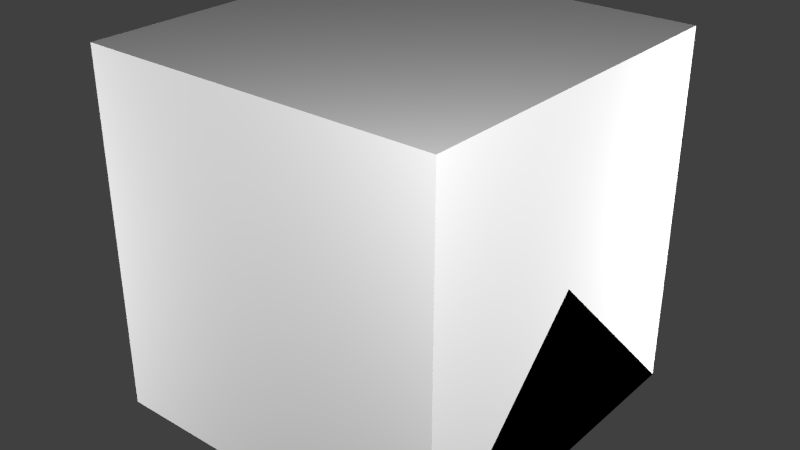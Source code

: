 # Source: ClassicBedsideLamp.blend  (saved by Blender 2.72.0; exported with 4.5.12 LTS)
import bpy
from mathutils import Matrix  # noqa: F401  (used for matrix-valued properties, if any)

bpy.ops.wm.read_factory_settings(use_empty=True)
scene = bpy.context.scene
scene.name = 'Scene'

# ---- collections
col_collection_1 = bpy.data.collections.new('Collection 1'); scene.collection.children.link(col_collection_1)

# ---- materials (node trees are filled in below, after node groups)
mat_material = bpy.data.materials.new('Material')
mat_material.alpha_threshold = 0.0
mat_material.use_transparent_shadow = False
mat_material.roughness = 0.5
mat_material.line_color = (0.0, 0.0, 0.0, 1.0)

# ---- material node trees

# ---- world
world_world = bpy.data.worlds.new('World'); scene.world = world_world
world_world.color = (0.05088, 0.05088, 0.05088)
world_world.use_sun_shadow = False
world_world.sun_shadow_jitter_overblur = 0.0
world_world.cycles.sampling_method = 'MANUAL'
world_world.cycles.sample_map_resolution = 256

# ---- lights
light_point3 = bpy.data.lights.new('Point3', 'POINT')
light_point3.transmission_factor = 0.0
light_point3.energy = 100.0
light_point3.shadow_buffer_clip_start = 0.5
light_point3.shadow_soft_size = 0.1
light_point3.shadow_maximum_resolution = 0.006
light_point3.use_absolute_resolution = True
light_point3.cycles.use_multiple_importance_sampling = False
light_point2 = bpy.data.lights.new('Point2', 'POINT')
light_point2.transmission_factor = 0.0
light_point2.energy = 100.0
light_point2.shadow_buffer_clip_start = 0.5
light_point2.shadow_soft_size = 0.1
light_point2.shadow_maximum_resolution = 0.006
light_point2.use_absolute_resolution = True
light_point2.cycles.use_multiple_importance_sampling = False
light_point1 = bpy.data.lights.new('Point1', 'POINT')
light_point1.transmission_factor = 0.0
light_point1.energy = 100.0
light_point1.shadow_buffer_clip_start = 0.5
light_point1.shadow_soft_size = 0.1
light_point1.shadow_maximum_resolution = 0.006
light_point1.use_absolute_resolution = True
light_point1.cycles.use_multiple_importance_sampling = False
light_point0 = bpy.data.lights.new('Point0', 'POINT')
light_point0.transmission_factor = 0.0
light_point0.energy = 100.0
light_point0.shadow_buffer_clip_start = 0.5
light_point0.shadow_soft_size = 0.1
light_point0.shadow_maximum_resolution = 0.006
light_point0.use_absolute_resolution = True
light_point0.cycles.use_multiple_importance_sampling = False

# ---- meshes
me_lamp = bpy.data.meshes.new('lamp')
me_lamp.from_pydata([(-2.98e-08, -0.09375, 0.375), (0.0, -0.09375, 0.5625), (0.0, 0.09375, 0.375), (2.98e-08, 0.09375, 0.5625), (0.09375, -3.725e-08, 0.375), (0.09375, -7.451e-09, 0.5625), (-0.09375, 7.451e-09, 0.375), (-0.09375, 3.725e-08, 0.5625)], [], [(0, 1, 3, 2), (4, 5, 7, 6)])
me_lamp.use_remesh_preserve_volume = False
me_lamp.use_remesh_preserve_attributes = False
me_lamp.use_mirror_vertex_groups = False
me_lamp.update()
me_lampshade_tex = bpy.data.meshes.new('lampshade_tex')
me_lampshade_tex.from_pydata([(-4.657e-11, 0.255, 0.375), (-0.1803, 0.1803, 0.375), (-0.255, -1.116e-08, 0.375), (-0.1803, -0.1803, 0.375), (2.225e-08, -0.255, 0.375), (0.1803, -0.1803, 0.375), (0.255, 3.032e-09, 0.375), (0.1803, 0.1803, 0.375), (9.034e-10, 0.1275, 0.75), (-0.09016, 0.09016, 0.75), (-0.1275, -4.633e-09, 0.75), (-0.09016, -0.09016, 0.75), (1.205e-08, -0.1275, 0.75), (0.09016, -0.09016, 0.75), (0.1275, 2.461e-09, 0.75), (0.09016, 0.09016, 0.75)], [], [(0, 7, 15, 8), (7, 6, 14, 15), (6, 5, 13, 14), (5, 4, 12, 13), (4, 3, 11, 12), (3, 2, 10, 11), (2, 1, 9, 10), (1, 0, 8, 9)])
me_lampshade_tex.use_remesh_preserve_volume = False
me_lampshade_tex.use_remesh_preserve_attributes = False
me_lampshade_tex.use_mirror_vertex_groups = False
me_lampshade_tex.update()
me_baserefl = bpy.data.meshes.new('baserefl')
me_baserefl.from_pydata([(4.889e-10, 0.1969, 0.0), (-0.1392, 0.1392, 0.0), (-0.1969, -8.117e-09, 0.0), (-0.1392, -0.1392, 0.0), (1.77e-08, -0.1969, 0.0), (0.1392, -0.1392, 0.0), (0.1969, 2.837e-09, 0.0), (0.1392, 0.1392, 0.0), (2.445e-10, 0.03281, 0.0625), (-0.0232, 0.0232, 0.0625), (-0.03281, -1.19e-09, 0.0625), (-0.0232, -0.0232, 0.0625), (3.113e-09, -0.03281, 0.0625), (0.0232, -0.0232, 0.0625), (0.03281, 6.358e-10, 0.0625), (0.0232, 0.0232, 0.0625), (0.0, 0.06562, 0.4375), (-0.0464, 0.0464, 0.4375), (-0.06562, -2.869e-09, 0.4375), (-0.0464, -0.0464, 0.4375), (5.737e-09, -0.06562, 0.4375), (0.0464, -0.0464, 0.4375), (0.06562, 7.826e-10, 0.4375), (0.0464, 0.0464, 0.4375)], [], [(5, 13, 14, 6), (3, 11, 12, 4), (2, 10, 11, 3), (1, 9, 10, 2), (0, 8, 9, 1), (7, 15, 8, 0), (6, 14, 15, 7), (4, 12, 13, 5), (1, 2, 3, 4, 5, 6, 7, 0), (8, 15, 23, 16), (15, 14, 22, 23), (14, 13, 21, 22), (13, 12, 20, 21), (12, 11, 19, 20), (11, 10, 18, 19), (10, 9, 17, 18), (9, 8, 16, 17)])
me_baserefl.use_remesh_preserve_volume = False
me_baserefl.use_remesh_preserve_attributes = False
me_baserefl.use_mirror_vertex_groups = False
me_baserefl.update()
me_socket = bpy.data.meshes.new('socket')
me_socket.from_pydata([(4.657e-10, 0.1875, 0.0), (-0.1326, 0.1326, 0.0), (-0.1875, -7.73e-09, 0.0), (-0.1326, -0.1326, 0.0), (1.686e-08, -0.1875, 0.0), (0.1326, -0.1326, 0.0), (0.1875, 2.702e-09, 0.0), (0.1326, 0.1326, 0.0), (0.0, 0.0, 0.3125), (2.328e-10, 0.03125, 0.0625), (-0.0221, 0.0221, 0.0625), (-0.03125, -1.133e-09, 0.0625), (-0.0221, -0.0221, 0.0625), (2.965e-09, -0.03125, 0.0625), (0.0221, -0.0221, 0.0625), (0.03125, 6.055e-10, 0.0625), (0.0221, 0.0221, 0.0625), (0.0, 0.0625, 0.4375), (-0.04419, 0.04419, 0.4375), (-0.0625, -2.732e-09, 0.4375), (-0.04419, -0.04419, 0.4375), (5.464e-09, -0.0625, 0.4375), (0.04419, -0.04419, 0.4375), (0.0625, 7.453e-10, 0.4375), (0.04419, 0.04419, 0.4375), (0.225, -0.0125, 0.3875), (0.225, 0.0125, 0.3875), (0.05625, -0.0125, 0.4062), (0.05625, 0.0125, 0.4062), (-0.1017, 0.2011, 0.3875), (-0.1233, 0.1886, 0.3875), (-0.0173, 0.05496, 0.4062), (-0.03895, 0.04246, 0.4062), (-0.1233, -0.1886, 0.3875), (-0.1017, -0.2011, 0.3875), (-0.03895, -0.04246, 0.4062), (-0.0173, -0.05496, 0.4062)], [], [(5, 14, 15, 6), (3, 12, 13, 4), (2, 11, 12, 3), (1, 10, 11, 2), (0, 9, 10, 1), (7, 16, 9, 0), (6, 15, 16, 7), (4, 13, 14, 5), (18, 17, 8), (1, 2, 3, 4, 5, 6, 7, 0), (9, 16, 24, 17), (16, 15, 23, 24), (15, 14, 22, 23), (14, 13, 21, 22), (13, 12, 20, 21), (12, 11, 19, 20), (11, 10, 18, 19), (10, 9, 17, 18), (8, 17, 24), (24, 23, 8), (22, 8, 23), (22, 21, 8), (21, 20, 8), (19, 8, 20), (8, 19, 18), (27, 28, 26, 25), (31, 32, 30, 29), (35, 36, 34, 33)])
me_socket.use_remesh_preserve_volume = False
me_socket.use_remesh_preserve_attributes = False
me_socket.use_mirror_vertex_groups = False
me_socket.update()
me_lampshade = bpy.data.meshes.new('lampshade')
me_lampshade.from_pydata([(0.0, 0.25, 0.375), (-0.1768, 0.1768, 0.375), (-0.25, -1.093e-08, 0.375), (-0.1768, -0.1768, 0.375), (2.186e-08, -0.25, 0.375), (0.1768, -0.1768, 0.375), (0.25, 2.981e-09, 0.375), (0.1768, 0.1768, 0.375), (9.313e-10, 0.125, 0.75), (-0.08839, 0.08839, 0.75), (-0.125, -4.533e-09, 0.75), (-0.08839, -0.08839, 0.75), (1.186e-08, -0.125, 0.75), (0.08839, -0.08839, 0.75), (0.125, 2.422e-09, 0.75), (0.08839, 0.08839, 0.75)], [], [(0, 7, 15, 8), (7, 6, 14, 15), (6, 5, 13, 14), (5, 4, 12, 13), (4, 3, 11, 12), (3, 2, 10, 11), (2, 1, 9, 10), (1, 0, 8, 9)])
me_lampshade.use_remesh_preserve_volume = False
me_lampshade.use_remesh_preserve_attributes = False
me_lampshade.use_mirror_vertex_groups = False
me_lampshade.update()
me_cube_002 = bpy.data.meshes.new('Cube.002')
me_cube_002.from_pydata([(0.5, 0.5, 0.0), (0.5, -0.5, 0.0), (-0.5, -0.5, 0.0), (-0.5, 0.5, 0.0), (0.5, -3.129e-07, 0.5), (-0.5, 7.451e-08, 0.5)], [], [(0, 1, 2, 3), (1, 4, 5, 2), (0, 4, 1), (2, 5, 3), (4, 0, 3, 5)])
me_cube_002.materials.append(mat_material)
me_cube_002.use_remesh_preserve_volume = False
me_cube_002.use_remesh_preserve_attributes = False
me_cube_002.use_mirror_vertex_groups = False
me_cube_002.update()
me_cube_001 = bpy.data.meshes.new('Cube.001')
me_cube_001.from_pydata([(0.5, 0.5, 0.0), (0.5, -0.5, 0.0), (-0.5, -0.5, 0.0), (-0.5, 0.5, 0.0), (-8.196e-08, -1.192e-07, 0.5)], [], [(0, 1, 2, 3), (0, 4, 1), (1, 4, 2), (2, 4, 3), (4, 0, 3)])
me_cube_001.materials.append(mat_material)
me_cube_001.use_remesh_preserve_volume = False
me_cube_001.use_remesh_preserve_attributes = False
me_cube_001.use_mirror_vertex_groups = False
me_cube_001.update()
me_cube = bpy.data.meshes.new('Cube')
me_cube.from_pydata([(0.5, 0.5, 0.0), (0.5, -0.5, 0.0), (-0.5, -0.5, 0.0), (-0.5, 0.5, 0.0), (0.5, 0.5, 1.0), (0.5, -0.5, 1.0), (-0.5, -0.5, 1.0), (-0.5, 0.5, 1.0)], [], [(0, 1, 2, 3), (4, 7, 6, 5), (0, 4, 5, 1), (1, 5, 6, 2), (2, 6, 7, 3), (4, 0, 3, 7)])
me_cube.materials.append(mat_material)
me_cube.use_remesh_preserve_volume = False
me_cube.use_remesh_preserve_attributes = False
me_cube.use_mirror_vertex_groups = False
me_cube.update()

# ---- objects
ob_lamp = bpy.data.objects.new('lamp', me_lamp)
ob_lampshade_tex = bpy.data.objects.new('lampshade_tex', me_lampshade_tex)
ob_baserefl = bpy.data.objects.new('baserefl', me_baserefl)
ob_socket = bpy.data.objects.new('socket', me_socket)
ob_lampshade = bpy.data.objects.new('lampshade', me_lampshade)
ob_point3 = bpy.data.objects.new('Point3', light_point3)
ob_point2 = bpy.data.objects.new('Point2', light_point2)
ob_point1 = bpy.data.objects.new('Point1', light_point1)
ob_point0 = bpy.data.objects.new('Point0', light_point0)
ob_minecraft_2_edge_connectivity = bpy.data.objects.new('Minecraft 2 Edge Connectivity', me_cube_002)
ob_minecraft_4_edge_connectivity = bpy.data.objects.new('Minecraft 4 Edge Connectivity', me_cube_001)
ob_minecraft_block = bpy.data.objects.new('Minecraft Block', me_cube)

# ---- transforms, parenting, visibility, modifiers, constraints
ob_lamp.location = (0.0, 0.0, 0.0)
ob_lamp.lineart.crease_threshold = 0.0
ob_lampshade_tex.location = (0.0, 0.0, 0.0)
ob_lampshade_tex.lineart.crease_threshold = 0.0
ob_baserefl.location = (0.0, 0.0, 0.0)
ob_baserefl.lineart.crease_threshold = 0.0
ob_socket.location = (0.0, 0.0, 0.0)
ob_socket.lineart.crease_threshold = 0.0
ob_lampshade.location = (0.0, 0.0, 0.0)
ob_lampshade.lineart.crease_threshold = 0.0
ob_point3.location = (-1.642, -1.35, 0.5249)
ob_point3.hide_select = True
ob_point3.lineart.crease_threshold = 0.0
ob_point2.location = (1.358, 1.15, 0.5249)
ob_point2.hide_select = True
ob_point2.lineart.crease_threshold = 0.0
ob_point1.location = (-1.642, 1.15, -0.7251)
ob_point1.hide_select = True
ob_point1.lineart.crease_threshold = 0.0
ob_point0.location = (1.354, -1.362, 1.556)
ob_point0.hide_select = True
ob_point0.lineart.crease_threshold = 0.0
ob_minecraft_2_edge_connectivity.location = (0.0, 0.0, 0.0)
ob_minecraft_2_edge_connectivity.lock_location = (True, True, True)
ob_minecraft_2_edge_connectivity.lock_rotation = (True, True, True)
ob_minecraft_2_edge_connectivity.lock_rotations_4d = False
ob_minecraft_2_edge_connectivity.lock_scale = (True, True, True)
ob_minecraft_2_edge_connectivity.empty_display_type = 'ARROWS'
ob_minecraft_2_edge_connectivity.hide_viewport = True
ob_minecraft_2_edge_connectivity.hide_select = True
ob_minecraft_2_edge_connectivity.display_type = 'WIRE'
ob_minecraft_2_edge_connectivity.lineart.crease_threshold = 0.0
ob_minecraft_4_edge_connectivity.location = (0.0, 0.0, 0.0)
ob_minecraft_4_edge_connectivity.lock_location = (True, True, True)
ob_minecraft_4_edge_connectivity.lock_rotation = (True, True, True)
ob_minecraft_4_edge_connectivity.lock_rotations_4d = False
ob_minecraft_4_edge_connectivity.lock_scale = (True, True, True)
ob_minecraft_4_edge_connectivity.empty_display_type = 'ARROWS'
ob_minecraft_4_edge_connectivity.hide_viewport = True
ob_minecraft_4_edge_connectivity.hide_select = True
ob_minecraft_4_edge_connectivity.display_type = 'WIRE'
ob_minecraft_4_edge_connectivity.lineart.crease_threshold = 0.0
ob_minecraft_block.location = (0.0, 0.0, 0.0)
ob_minecraft_block.lock_location = (True, True, True)
ob_minecraft_block.lock_rotation = (True, True, True)
ob_minecraft_block.lock_rotations_4d = False
ob_minecraft_block.lock_scale = (True, True, True)
ob_minecraft_block.empty_display_type = 'ARROWS'
ob_minecraft_block.hide_select = True
ob_minecraft_block.display_type = 'WIRE'
ob_minecraft_block.lineart.crease_threshold = 0.0

# ---- collection membership
col_collection_1.objects.link(ob_lamp)
col_collection_1.objects.link(ob_lampshade_tex)
col_collection_1.objects.link(ob_baserefl)
col_collection_1.objects.link(ob_socket)
col_collection_1.objects.link(ob_lampshade)
col_collection_1.objects.link(ob_point3)
col_collection_1.objects.link(ob_point2)
col_collection_1.objects.link(ob_point1)
col_collection_1.objects.link(ob_point0)
col_collection_1.objects.link(ob_minecraft_2_edge_connectivity)
col_collection_1.objects.link(ob_minecraft_4_edge_connectivity)
col_collection_1.objects.link(ob_minecraft_block)

# ---- scene / render settings (as saved in the file)
scene.frame_start = 1; scene.frame_end = 250; scene.frame_set(1)
scene.render.engine = 'BLENDER_EEVEE_NEXT'
scene.render.image_settings.color_mode = 'RGB'
scene.render.image_settings.compression = 90
scene.render.resolution_percentage = 50
scene.render.dither_intensity = 0.0
scene.render.bake_margin = 2
scene.cycles.use_denoising = False
scene.cycles.samples = 10
scene.cycles.sampling_pattern = 'TABULATED_SOBOL'
scene.cycles.light_sampling_threshold = 0.0
scene.cycles.use_adaptive_sampling = False
scene.cycles.use_light_tree = False
scene.cycles.blur_glossy = 0.0
scene.cycles.volume_bounces = 1
scene.cycles.pixel_filter_type = 'GAUSSIAN'
scene.cycles.sample_clamp_indirect = 0.0
scene.view_settings.view_transform = 'Standard'
bpy.context.view_layer.update()

# ---- added for rendering (the .blend has no active camera): camera
cam_auto = bpy.data.cameras.new('AutoCamera')
cam_auto.lens = 50.0
cam_auto.sensor_width = 36.0
cam_auto.clip_end = 1000.0
ob_auto_camera = bpy.data.objects.new('AutoCamera', cam_auto)
scene.collection.objects.link(ob_auto_camera)
ob_auto_camera.location = (1.60254, -1.92304, 1.78203)
ob_auto_camera.rotation_euler = (1.09748, -7.21219e-08, 0.694738)
scene.camera = ob_auto_camera
bpy.context.view_layer.update()
